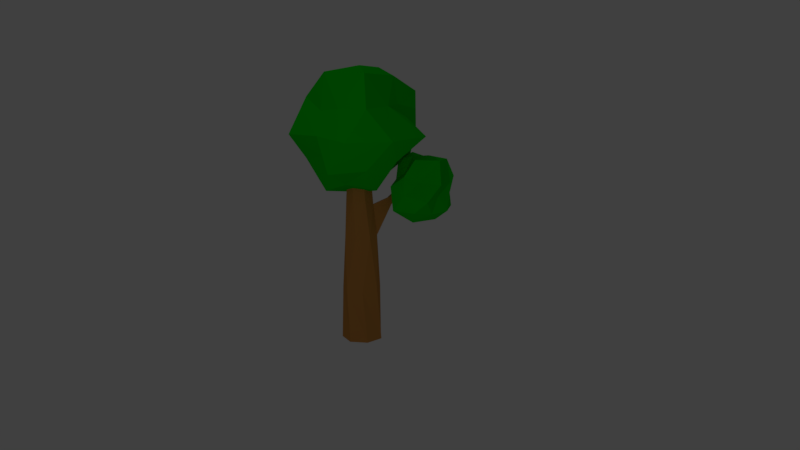 # Source: 02_tree.blend  (saved by Blender 2.78.0; exported with 4.5.12 LTS)
import bpy
from mathutils import Matrix  # noqa: F401  (used for matrix-valued properties, if any)

bpy.ops.wm.read_factory_settings(use_empty=True)
scene = bpy.context.scene
scene.name = 'Scene'

# ---- collections
col_collection_1 = bpy.data.collections.new('Collection 1'); scene.collection.children.link(col_collection_1)

# ---- materials (node trees are filled in below, after node groups)
mat_tree_02_green = bpy.data.materials.new('tree_02_green')
mat_tree_02_green.alpha_threshold = 0.0
mat_tree_02_green.use_transparent_shadow = False
mat_tree_02_green.diffuse_color = (0.0, 0.6619, 0.004537, 1.0)
mat_tree_02_green.roughness = 0.5
mat_tree_02_brown = bpy.data.materials.new('tree_02_brown')
mat_tree_02_brown.alpha_threshold = 0.0
mat_tree_02_brown.use_transparent_shadow = False
mat_tree_02_brown.diffuse_color = (0.5926, 0.2606, 0.05962, 1.0)
mat_tree_02_brown.roughness = 0.5

# ---- material node trees

# ---- world
world_world = bpy.data.worlds.new('World'); scene.world = world_world
world_world.color = (0.05088, 0.05088, 0.05088)
world_world.use_sun_shadow = False
world_world.sun_shadow_jitter_overblur = 0.0
world_world.cycles.sampling_method = 'MANUAL'

# ---- cameras
cam_camera = bpy.data.cameras.new('Camera')
cam_camera.clip_end = 100.0
cam_camera.lens = 35.0
cam_camera.sensor_width = 32.0
cam_camera.sensor_height = 18.0
cam_camera.ortho_scale = 7.314
cam_camera.dof.focus_distance = 0.0
cam_camera.dof.aperture_fstop = 128.0

# ---- lights
light_lamp_001 = bpy.data.lights.new('Lamp.001', 'POINT')
light_lamp_001.transmission_factor = 0.0
light_lamp_001.cutoff_distance = 30.0
light_lamp_001.energy = 253.0
light_lamp_001.shadow_buffer_clip_start = 1.001
light_lamp_001.shadow_soft_size = 0.1
light_lamp_001.shadow_maximum_resolution = 0.006
light_lamp_001.use_absolute_resolution = True
light_lamp = bpy.data.lights.new('Lamp', 'POINT')
light_lamp.transmission_factor = 0.0
light_lamp.cutoff_distance = 30.0
light_lamp.energy = 253.0
light_lamp.shadow_buffer_clip_start = 1.001
light_lamp.shadow_soft_size = 0.1
light_lamp.shadow_maximum_resolution = 0.006
light_lamp.use_absolute_resolution = True

# ---- meshes
me_icosphere = bpy.data.meshes.new('Icosphere')
me_icosphere.from_pydata([(0.04855, 0.1325, -3.049), (1.998, -1.32, -1.319), (-0.8581, -2.666, -1.711), (-2.607, 0.1413, -1.476), (-0.8581, 3.061, -1.711), (2.162, 1.669, -1.445), (0.858, -2.354, 1.168), (-1.512, -1.086, 0.921), (-2.364, 1.967, 1.3), (0.7545, 2.311, 1.074), (1.857, 0.0129, 0.9129), (0.05493, 0.15, 2.877), (-0.4046, -1.259, -2.435), (0.9506, -0.7326, -2.779), (0.789, -2.17, -1.615), (1.837, 0.02401, -1.155), (1.117, 0.955, -2.316), (-1.698, 0.1975, -3.069), (-1.486, -1.059, -1.171), (-0.453, 1.755, -2.874), (-1.444, 1.072, -1.127), (0.5215, 1.605, -1.043), (3.274, -0.8428, -0.2056), (2.549, 0.9114, -0.09833), (0.07236, -3.169, -0.2056), (2.051, -2.526, -0.2056), (-3.13, -0.8428, -0.2056), (-1.493, -2.012, -0.09105), (-1.638, 2.444, -0.1312), (-2.413, 0.8777, -0.08724), (1.258, 1.742, -0.0218), (0.01016, 2.203, -0.02885), (1.611, -1.11, 1.168), (-0.5424, -1.671, 1.08), (-2.506, 0.1466, 1.43), (-0.7214, 2.509, 1.401), (2.389, 1.881, 1.564), (0.6193, -1.486, 2.658), (1.638, 0.1471, 2.41), (-1.36, -0.8428, 2.658), (-1.153, 0.9877, 2.41), (0.6193, 1.881, 2.658), (3.262, 0.1246, -1.229), (3.134, 1.565, -1.876), (1.729, 0.7616, -1.554), (2.236, -0.7774, -2.118), (3.986, -1.003, -2.395), (4.372, 0.6955, -2.264), (2.069, 1.718, -2.995), (1.861, 0.3013, -3.103), (2.737, -0.9563, -3.78), (4.137, 0.1547, -3.854), (3.375, 1.324, -3.191), (2.544, 0.874, -4.596), (2.48, 0.4419, -1.34), (3.125, 0.9732, -1.474), (2.286, 1.529, -1.326), (3.587, 1.091, -2.175), (4.07, 0.4318, -1.426), (2.724, -0.5802, -1.344), (2.126, 0.0872, -2.093), (3.89, -0.7888, -1.307), (2.935, -0.6082, -2.382), (3.815, 0.07801, -2.47), (3.603, 2.01, -2.49), (4.069, 1.237, -2.812), (1.667, 1.459, -2.201), (2.438, 2.505, -2.11), (1.569, -0.5386, -2.617), (1.653, 0.4781, -2.475), (3.387, -1.286, -3.186), (2.29, -1.074, -2.939), (4.205, 0.4817, -3.047), (3.741, -0.1884, -3.092), (2.779, 1.922, -3.248), (1.961, 0.8731, -3.068), (1.689, -0.6334, -3.755), (3.491, -0.4534, -3.902), (4.212, 1.047, -3.783), (2.231, 1.445, -3.834), (3.198, 1.335, -3.929), (1.828, 0.4762, -3.993), (2.547, -0.1495, -4.404), (3.526, 0.4486, -4.355)], [], [(0, 13, 12), (1, 13, 15), (0, 12, 17), (0, 17, 19), (0, 19, 16), (1, 15, 22), (2, 14, 24), (3, 18, 26), (4, 20, 28), (5, 21, 30), (1, 22, 25), (2, 24, 27), (3, 26, 29), (4, 28, 31), (5, 30, 23), (6, 32, 37), (7, 33, 39), (8, 34, 40), (9, 35, 41), (10, 36, 38), (38, 41, 11), (38, 36, 41), (36, 9, 41), (41, 40, 11), (41, 35, 40), (35, 8, 40), (40, 39, 11), (40, 34, 39), (34, 7, 39), (39, 37, 11), (39, 33, 37), (33, 6, 37), (37, 38, 11), (37, 32, 38), (32, 10, 38), (23, 36, 10), (23, 30, 36), (30, 9, 36), (31, 35, 9), (31, 28, 35), (28, 8, 35), (29, 34, 8), (29, 26, 34), (26, 7, 34), (27, 33, 7), (27, 24, 33), (24, 6, 33), (25, 32, 6), (25, 22, 32), (22, 10, 32), (30, 31, 9), (30, 21, 31), (21, 4, 31), (28, 29, 8), (28, 20, 29), (20, 3, 29), (26, 27, 7), (26, 18, 27), (18, 2, 27), (24, 25, 6), (24, 14, 25), (14, 1, 25), (22, 23, 10), (22, 15, 23), (15, 5, 23), (16, 21, 5), (16, 19, 21), (19, 4, 21), (19, 20, 4), (19, 17, 20), (17, 3, 20), (17, 18, 3), (17, 12, 18), (12, 2, 18), (15, 16, 5), (15, 13, 16), (13, 0, 16), (12, 14, 2), (12, 13, 14), (13, 1, 14), (42, 55, 54), (43, 55, 57), (42, 54, 59), (42, 59, 61), (42, 61, 58), (43, 57, 64), (44, 56, 66), (45, 60, 68), (46, 62, 70), (47, 63, 72), (43, 64, 67), (44, 66, 69), (45, 68, 71), (46, 70, 73), (47, 72, 65), (48, 74, 79), (49, 75, 81), (50, 76, 82), (51, 77, 83), (52, 78, 80), (80, 83, 53), (80, 78, 83), (78, 51, 83), (83, 82, 53), (83, 77, 82), (77, 50, 82), (82, 81, 53), (82, 76, 81), (76, 49, 81), (81, 79, 53), (81, 75, 79), (75, 48, 79), (79, 80, 53), (79, 74, 80), (74, 52, 80), (65, 78, 52), (65, 72, 78), (72, 51, 78), (73, 77, 51), (73, 70, 77), (70, 50, 77), (71, 76, 50), (71, 68, 76), (68, 49, 76), (69, 75, 49), (69, 66, 75), (66, 48, 75), (67, 74, 48), (67, 64, 74), (64, 52, 74), (72, 73, 51), (72, 63, 73), (63, 46, 73), (70, 71, 50), (70, 62, 71), (62, 45, 71), (68, 69, 49), (68, 60, 69), (60, 44, 69), (66, 67, 48), (66, 56, 67), (56, 43, 67), (64, 65, 52), (64, 57, 65), (57, 47, 65), (58, 63, 47), (58, 61, 63), (61, 46, 63), (61, 62, 46), (61, 59, 62), (59, 45, 62), (59, 60, 45), (59, 54, 60), (54, 44, 60), (57, 58, 47), (57, 55, 58), (55, 42, 58), (54, 56, 44), (54, 55, 56), (55, 43, 56)])
me_icosphere.materials.append(mat_tree_02_green)
me_icosphere.use_remesh_preserve_volume = False
me_icosphere.use_remesh_preserve_attributes = False
me_icosphere.use_mirror_vertex_groups = False
me_icosphere.update()
me_cylinder = bpy.data.meshes.new('Cylinder')
me_cylinder.from_pydata([(0.008981, 0.9938, -0.9596), (0.1956, 0.8677, 1.582), (0.7841, 0.612, -0.9595), (0.8262, 0.3785, 1.584), (0.9688, -0.232, -0.9594), (0.8368, -0.4195, 1.588), (0.4242, -0.9027, -0.9592), (0.2196, -0.9254, 1.59), (-0.4397, -0.895, -0.9593), (-0.5608, -0.7582, 1.589), (-0.9724, -0.2148, -0.9594), (-0.9167, -0.04388, 1.586), (-0.7727, 0.6258, -0.9596), (-0.5801, 0.6797, 1.582), (0.4149, 0.6153, 4.191), (0.781, 0.04385, 4.199), (0.5624, -0.5987, 4.206), (-0.07625, -0.8284, 4.209), (-0.6541, -0.4724, 4.204), (-0.7359, 0.2014, 4.195), (-0.2602, 0.6855, 4.19), (0.4571, 0.4279, 5.58), (0.6506, -0.1022, 5.73), (0.3568, -0.5841, 6.099), (-0.2032, -0.6548, 6.099), (-0.6076, -0.2611, 6.092), (-0.552, 0.3005, 6.082), (-0.07812, 0.6071, 6.077), (0.4247, 0.3439, 7.332), (0.5488, -0.1233, 7.341), (0.2608, -0.5115, 7.348), (-0.2223, -0.5285, 7.347), (-0.5368, -0.1614, 7.34), (-0.4459, 0.3133, 7.331), (-0.01793, 0.5382, 7.327), (0.4012, 0.3275, 8.293), (0.5062, -0.1094, 8.301), (0.23, -0.464, 8.308), (-0.2194, -0.4691, 8.307), (-0.5036, -0.121, 8.3), (-0.4086, 0.3182, 8.291), (-0.005915, 0.5178, 8.288), (1.219, 0.5607, 5.482), (1.459, 0.2573, 5.682), (1.125, 0.5941, 5.846), (1.392, 0.09068, 6.083), (1.264, 0.117, 7.791), (1.318, -0.1081, 7.795), (1.175, -0.2907, 7.799), (0.9439, -0.2933, 7.798), (0.7975, -0.114, 7.795), (0.8464, 0.1122, 7.79), (1.054, 0.215, 7.789), (2.015, 0.8265, 6.216), (2.073, 0.6154, 6.355), (1.957, 0.7776, 6.665), (2.027, 0.4995, 6.634)], [], [(0, 1, 3, 2), (2, 3, 5, 4), (4, 5, 7, 6), (6, 7, 9, 8), (8, 9, 11, 10), (3, 1, 14, 15), (10, 11, 13, 12), (12, 13, 1, 0), (0, 2, 4, 6, 8, 10, 12), (17, 16, 23, 24), (7, 5, 16, 17), (13, 11, 19, 20), (9, 7, 17, 18), (1, 13, 20, 14), (5, 3, 15, 16), (11, 9, 18, 19), (21, 27, 34, 28), (37, 36, 47, 48), (20, 19, 26, 27), (18, 17, 24, 25), (16, 15, 22, 23), (14, 20, 27, 21), (19, 18, 25, 26), (34, 33, 40, 41), (26, 25, 32, 33), (24, 23, 30, 31), (22, 21, 28, 29), (27, 26, 33, 34), (25, 24, 31, 32), (23, 22, 29, 30), (40, 39, 50, 51), (32, 31, 38, 39), (30, 29, 36, 37), (28, 34, 41, 35), (33, 32, 39, 40), (31, 30, 37, 38), (29, 28, 35, 36), (44, 45, 56, 55), (47, 46, 52, 51, 50, 49, 48), (14, 21, 44, 42), (41, 40, 51, 52), (38, 37, 48, 49), (15, 14, 42, 43), (22, 15, 43, 45), (35, 41, 52, 46), (21, 22, 45, 44), (39, 38, 49, 50), (36, 35, 46, 47), (54, 53, 55, 56), (42, 44, 55, 53), (43, 42, 53, 54), (45, 43, 54, 56)])
me_cylinder.materials.append(mat_tree_02_brown)
me_cylinder.use_remesh_preserve_volume = False
me_cylinder.use_remesh_preserve_attributes = False
me_cylinder.use_mirror_vertex_groups = False
me_cylinder.update()

# ---- objects
ob_lamp_001 = bpy.data.objects.new('Lamp.001', light_lamp_001)
ob_leafes = bpy.data.objects.new('leafes', me_icosphere)
ob_tree = bpy.data.objects.new('tree', me_cylinder)
ob_lamp = bpy.data.objects.new('Lamp', light_lamp)
ob_camera = bpy.data.objects.new('Camera', cam_camera)

# ---- transforms, parenting, visibility, modifiers, constraints
ob_lamp_001.location = (-5.475, -1.341, 25.35)
ob_lamp_001.rotation_euler = (0.6503, 0.05522, 1.866)
ob_lamp_001.lock_rotations_4d = False
ob_lamp_001.empty_display_type = 'ARROWS'
ob_lamp_001.color = (0.0, 0.0, 0.0, 0.0)
ob_lamp_001.lineart.crease_threshold = 0.0
ob_leafes.location = (-0.04996, 0.0, 9.312)
ob_leafes.lineart.crease_threshold = 0.0
ob_tree.location = (-0.04996, 0.0, 0.0)
ob_tree.lineart.crease_threshold = 0.0
ob_lamp.location = (1.235, -18.05, 8.65)
ob_lamp.rotation_euler = (0.6503, 0.05522, 1.866)
ob_lamp.lock_rotations_4d = False
ob_lamp.empty_display_type = 'ARROWS'
ob_lamp.color = (0.0, 0.0, 0.0, 0.0)
ob_lamp.lineart.crease_threshold = 0.0
ob_camera.location = (8.609, -39.57, 15.06)
ob_camera.rotation_euler = (1.319, 0.008868, 0.1668)
ob_camera.lock_rotations_4d = False
ob_camera.empty_display_type = 'ARROWS'
ob_camera.color = (0.0, 0.0, 0.0, 0.0)
ob_camera.display_type = 'WIRE'
ob_camera.lineart.crease_threshold = 0.0

# ---- collection membership
col_collection_1.objects.link(ob_lamp_001)
col_collection_1.objects.link(ob_leafes)
col_collection_1.objects.link(ob_tree)
col_collection_1.objects.link(ob_lamp)
col_collection_1.objects.link(ob_camera)

# ---- scene / render settings (as saved in the file)
scene.camera = ob_camera
scene.frame_start = 1; scene.frame_end = 250; scene.frame_set(1)
scene.render.engine = 'BLENDER_EEVEE_NEXT'
scene.render.resolution_percentage = 50
scene.render.dither_intensity = 0.0
scene.cycles.use_denoising = False
scene.cycles.samples = 128
scene.cycles.sampling_pattern = 'TABULATED_SOBOL'
scene.cycles.light_sampling_threshold = 0.0
scene.cycles.use_adaptive_sampling = False
scene.cycles.use_light_tree = False
scene.cycles.blur_glossy = 0.0
scene.cycles.sample_clamp_indirect = 0.0
scene.view_settings.view_transform = 'Standard'
bpy.context.view_layer.update()
